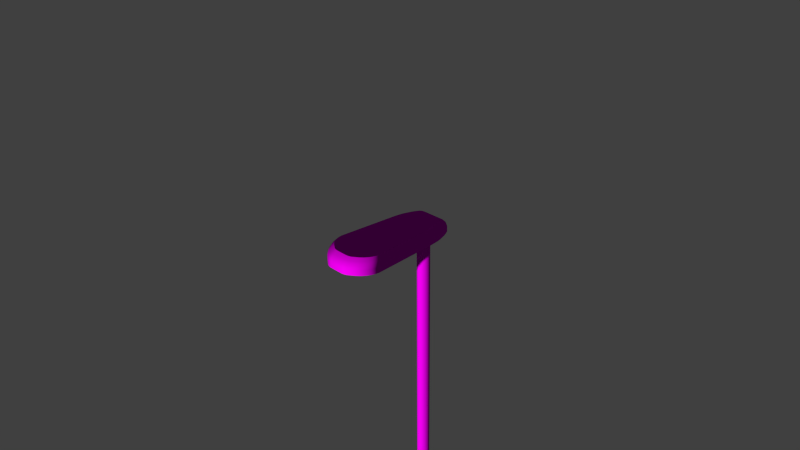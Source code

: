 # Source: decoration_lantern_electric_2.blend  (saved by Blender 2.70.0; exported with 4.5.12 LTS)
import bpy
from mathutils import Matrix  # noqa: F401  (used for matrix-valued properties, if any)

bpy.ops.wm.read_factory_settings(use_empty=True)
scene = bpy.context.scene
scene.name = 'Scene'

# ---- collections
col_collection_1 = bpy.data.collections.new('Collection 1'); scene.collection.children.link(col_collection_1)

# ---- images (referenced by path relative to the original .blend; pixels are not part of the script)
import os
ASSET_DIR = os.environ.get("B2B_ASSET_DIR", "")  # directory of the original .blend (textures are referenced by path, not embedded)
HERE = os.path.dirname(os.path.abspath(__file__))  # packed textures are extracted next to this script under _unpacked/

def load_image(name, relpath, width, height, colorspace="sRGB"):
    """Load a texture the original file referenced (path relative to the .blend, or extracted next to this script)."""
    p = next((c for c in (os.path.join(HERE, relpath), os.path.join(ASSET_DIR, relpath)) if relpath and os.path.exists(c)), "")
    if p:
        img = bpy.data.images.load(p, check_existing=True)
        img.name = name
    else:  # same state as the original file: an image datablock whose file is absent (Cycles renders it pink)
        img = bpy.data.images.new(name, width, height)
        img.source = "FILE"
        img.filepath = "//" + (relpath or name)
    img.colorspace_settings.name = colorspace
    return img
img_decoration_lantern_electric_2_top_diffuse_jpg = load_image('decoration_lantern_electric_2_top_diffuse.jpg', 'Texturen/decoration_lantern_electric_2_top_diffuse.jpg', 1024, 1024, 'sRGB')
img_decoration_lantern_electric_2_top_normal_jpg = load_image('decoration_lantern_electric_2_top_normal.jpg', 'Texturen/decoration_lantern_electric_2_top_normal.jpg', 1024, 1024, 'sRGB')
img_decoration_lantern_electric_2_pole_normal_jpg = load_image('decoration_lantern_electric_2_pole_normal.jpg', 'Texturen/decoration_lantern_electric_2_pole_normal.jpg', 1024, 1024, 'sRGB')
img_decoration_lantern_electric_2_pole_diffuse_jpg = load_image('decoration_lantern_electric_2_pole_diffuse.jpg', 'Texturen/decoration_lantern_electric_2_pole_diffuse.jpg', 1024, 1024, 'sRGB')

# ---- materials (node trees are filled in below, after node groups)
mat_decoration_lantern_electric_2_top = bpy.data.materials.new('decoration_lantern_electric_2_top')
mat_decoration_lantern_electric_2_top.alpha_threshold = 0.0
mat_decoration_lantern_electric_2_top.roughness = 0.5
mat_decoration_lantern_electric_2_top.line_color = (0.0, 0.0, 0.0, 1.0)
mat_decoration_lantern_electric_2_pole = bpy.data.materials.new('decoration_lantern_electric_2_pole')
mat_decoration_lantern_electric_2_pole.alpha_threshold = 0.0
mat_decoration_lantern_electric_2_pole.roughness = 0.5
mat_decoration_lantern_electric_2_pole.line_color = (0.0, 0.0, 0.0, 1.0)

# ---- material node trees
mat_decoration_lantern_electric_2_top.use_nodes = True; mat_decoration_lantern_electric_2_top.node_tree.nodes.clear()
_N = mat_decoration_lantern_electric_2_top.node_tree.nodes; _L = mat_decoration_lantern_electric_2_top.node_tree.links
n0 = _N.new('ShaderNodeTexCoord'); n0.name = 'Texture Coordinate'; n0.location = (-459, 334)
n1 = _N.new('ShaderNodeTexImage'); n1.name = 'Image Texture'; n1.location = (-230, 317)
n1.width = 140
n1.image = img_decoration_lantern_electric_2_top_diffuse_jpg
n2 = _N.new('ShaderNodeOutputMaterial'); n2.name = 'Material Output'; n2.location = (519, 292)
n3 = _N.new('ShaderNodeBsdfDiffuse'); n3.name = 'Diffuse BSDF'; n3.location = (271, 302)
n4 = _N.new('ShaderNodeNormalMap'); n4.name = 'Normal Map'; n4.location = (8, 76)
n5 = _N.new('ShaderNodeTexImage'); n5.name = 'Image Texture.001'; n5.location = (-232, 79)
n5.width = 140
n5.image = img_decoration_lantern_electric_2_top_normal_jpg
_L.new(n3.outputs[0], n2.inputs[0])
_L.new(n0.outputs[2], n1.inputs[0])
_L.new(n1.outputs[0], n3.inputs[0])
_L.new(n5.outputs[0], n4.inputs[1])
_L.new(n0.outputs[2], n5.inputs[0])
_L.new(n4.outputs[0], n3.inputs[2])
n2.is_active_output = True
mat_decoration_lantern_electric_2_pole.use_nodes = True; mat_decoration_lantern_electric_2_pole.node_tree.nodes.clear()
_N = mat_decoration_lantern_electric_2_pole.node_tree.nodes; _L = mat_decoration_lantern_electric_2_pole.node_tree.links
n0 = _N.new('ShaderNodeOutputMaterial'); n0.name = 'Material Output'; n0.location = (300, 300)
n1 = _N.new('ShaderNodeTexImage'); n1.name = 'Image Texture.001'; n1.location = (-417, 112)
n1.width = 140
n1.image = img_decoration_lantern_electric_2_pole_normal_jpg
n2 = _N.new('ShaderNodeTexCoord'); n2.name = 'Texture Coordinate'; n2.location = (-657, 246)
n3 = _N.new('ShaderNodeNormalMap'); n3.name = 'Normal Map'; n3.location = (-215, 114)
n4 = _N.new('ShaderNodeBsdfDiffuse'); n4.name = 'Diffuse BSDF'; n4.location = (10, 300)
n5 = _N.new('ShaderNodeTexImage'); n5.name = 'Image Texture'; n5.location = (-414, 348)
n5.width = 140
n5.image = img_decoration_lantern_electric_2_pole_diffuse_jpg
_L.new(n4.outputs[0], n0.inputs[0])
_L.new(n2.outputs[2], n5.inputs[0])
_L.new(n2.outputs[2], n1.inputs[0])
_L.new(n5.outputs[0], n4.inputs[0])
_L.new(n1.outputs[0], n3.inputs[1])
_L.new(n3.outputs[0], n4.inputs[2])
n0.is_active_output = True

# ---- world
world_world = bpy.data.worlds.new('World'); scene.world = world_world
world_world.color = (0.05088, 0.05088, 0.05088)
world_world.use_sun_shadow = False
world_world.sun_shadow_jitter_overblur = 0.0
world_world.cycles.sampling_method = 'MANUAL'
world_world.cycles.sample_map_resolution = 256

# ---- cameras
cam_camera = bpy.data.cameras.new('Camera')
cam_camera.clip_end = 100.0
cam_camera.lens = 35.0
cam_camera.sensor_width = 32.0
cam_camera.sensor_height = 18.0
cam_camera.ortho_scale = 7.314
cam_camera.dof.focus_distance = 0.0

# ---- meshes
me_plane_002 = bpy.data.meshes.new('Plane.002')
me_plane_002.from_pydata([(-0.3905, -0.3294, -0.062), (-0.4, -0.2691, -0.062), (0.4, -0.2691, -0.062), (0.3905, -0.3294, -0.062), (-0.3387, 0.6281, -0.062), (-0.3346, 0.6896, -0.062), (0.3346, 0.6896, -0.062), (0.3387, 0.6281, -0.062), (-0.3201, 0.7976, -0.062), (-0.3062, 0.8568, -0.062), (0.3062, 0.8568, -0.062), (0.3201, 0.7976, -0.062), (-0.2682, 0.9685, -0.062), (-0.244, 1.023, -0.062), (0.244, 1.023, -0.062), (0.2682, 0.9685, -0.062), (-0.2101, 1.084, -0.062), (-0.1696, 1.11, -0.062), (0.1696, 1.11, -0.062), (0.2101, 1.084, -0.062), (-0.3486, -0.4244, -0.062), (-0.3771, -0.3706, -0.062), (0.3771, -0.3706, -0.062), (0.3486, -0.4244, -0.062), (-0.2641, -0.5174, -0.062), (-0.3086, -0.4756, -0.062), (0.3086, -0.4756, -0.062), (0.2641, -0.5174, -0.062), (-0.1688, -0.5826, -0.062), (0.1688, -0.5826, -0.062), (-0.4, -0.2691, 0.01351), (-0.3905, -0.3294, 0.01351), (0.3905, -0.3294, 0.01351), (0.4, -0.2691, 0.01351), (-0.3346, 0.6896, 0.01351), (-0.3387, 0.6281, 0.01351), (0.3387, 0.6281, 0.01351), (0.3346, 0.6896, 0.01351), (-0.3062, 0.8568, 0.01351), (-0.3201, 0.7976, 0.01351), (0.3201, 0.7976, 0.01351), (0.3062, 0.8568, 0.01351), (-0.244, 1.023, 0.01351), (-0.2682, 0.9685, 0.01351), (0.2682, 0.9685, 0.01351), (0.244, 1.023, 0.01351), (-0.1696, 1.11, 0.01351), (-0.2101, 1.084, 0.01351), (0.2101, 1.084, 0.01351), (0.1696, 1.11, 0.01351), (-0.3771, -0.3706, 0.01351), (-0.3486, -0.4244, 0.01351), (0.3486, -0.4244, 0.01351), (0.3771, -0.3706, 0.01351), (-0.3086, -0.4756, 0.01351), (-0.2641, -0.5174, 0.01351), (0.2641, -0.5174, 0.01351), (0.3086, -0.4756, 0.01351), (-0.1688, -0.5826, 0.01351), (0.1688, -0.5826, 0.01351), (-0.3503, -0.2562, 0.01351), (-0.342, -0.309, 0.01351), (0.342, -0.309, 0.01351), (0.3503, -0.2562, 0.01351), (-0.293, 0.6801, 0.01351), (-0.2966, 0.6263, 0.01351), (0.2966, 0.6263, 0.01351), (0.293, 0.6801, 0.01351), (-0.2682, 0.8266, 0.01351), (-0.2804, 0.7748, 0.01351), (0.2804, 0.7748, 0.01351), (0.2682, 0.8266, 0.01351), (-0.2138, 0.9723, 0.01351), (-0.2349, 0.9245, 0.01351), (0.2349, 0.9245, 0.01351), (0.2138, 0.9723, 0.01351), (-0.1485, 1.048, 0.01351), (-0.184, 1.026, 0.01351), (0.184, 1.026, 0.01351), (0.1485, 1.048, 0.01351), (-0.3303, -0.3451, 0.01351), (-0.3053, -0.3922, 0.01351), (0.3053, -0.3922, 0.01351), (0.3303, -0.3451, 0.01351), (-0.2703, -0.4371, 0.01351), (-0.2313, -0.4737, 0.01351), (0.2313, -0.4737, 0.01351), (0.2703, -0.4371, 0.01351), (-0.1478, -0.5307, 0.01351), (-0.09837, -0.546, 0.01351), (0.09837, -0.546, 0.01351), (0.1478, -0.5307, 0.01351), (-0.09517, -0.6, -0.062), (-0.1287, -0.5949, -0.062), (0.1287, -0.5949, -0.062), (0.09517, -0.6, -0.062), (-0.1287, -0.5949, 0.01351), (-0.09517, -0.6, 0.01351), (-0.108, -0.5834, 0.01351), (0.09517, -0.6, 0.01351), (0.1287, -0.5949, 0.01351), (0.108, -0.5834, 0.01351), (-0.3837, -0.3207, -0.1078), (-0.3931, -0.2614, -0.1078), (0.3931, -0.2614, -0.1078), (0.3837, -0.3207, -0.1078), (-0.3328, 0.6203, -0.1078), (-0.3288, 0.6807, -0.1078), (0.3288, 0.6807, -0.1078), (0.3328, 0.6203, -0.1078), (-0.3146, 0.7869, -0.1078), (-0.3009, 0.8451, -0.1078), (0.3009, 0.8451, -0.1078), (0.3146, 0.7869, -0.1078), (-0.2636, 0.9549, -0.1078), (-0.2398, 1.008, -0.1078), (0.2398, 1.008, -0.1078), (0.2636, 0.9549, -0.1078), (-0.2065, 1.068, -0.1078), (-0.1666, 1.094, -0.1078), (0.1666, 1.094, -0.1078), (0.2065, 1.068, -0.1078), (-0.3426, -0.414, -0.1078), (-0.3706, -0.3611, -0.1078), (0.3706, -0.3611, -0.1078), (0.3426, -0.414, -0.1078), (-0.2595, -0.5055, -0.1078), (-0.3033, -0.4644, -0.1078), (0.3033, -0.4644, -0.1078), (0.2595, -0.5055, -0.1078), (-0.1658, -0.5695, -0.1078), (0.1658, -0.5695, -0.1078), (-0.09353, -0.5866, -0.1078), (-0.1265, -0.5816, -0.1078), (0.1265, -0.5816, -0.1078), (0.09353, -0.5866, -0.1078), (-0.3647, -0.2961, -0.1541), (-0.3736, -0.2397, -0.1541), (0.3736, -0.2397, -0.1541), (0.3647, -0.2961, -0.1541), (-0.3163, 0.5983, -0.1541), (-0.3125, 0.6557, -0.1541), (0.3125, 0.6557, -0.1541), (0.3163, 0.5983, -0.1541), (-0.299, 0.7566, -0.1541), (-0.2861, 0.812, -0.1541), (0.2861, 0.812, -0.1541), (0.299, 0.7566, -0.1541), (-0.2505, 0.9163, -0.1541), (-0.228, 0.9673, -0.1541), (0.228, 0.9673, -0.1541), (0.2505, 0.9163, -0.1541), (-0.1963, 1.024, -0.1541), (-0.1584, 1.048, -0.1541), (0.1584, 1.048, -0.1541), (0.1963, 1.024, -0.1541), (-0.3256, -0.3848, -0.1541), (-0.3523, -0.3346, -0.1541), (0.3523, -0.3346, -0.1541), (0.3256, -0.3848, -0.1541), (-0.2467, -0.4717, -0.1541), (-0.2883, -0.4327, -0.1541), (0.2883, -0.4327, -0.1541), (0.2467, -0.4717, -0.1541), (-0.1576, -0.5326, -0.1541), (0.1576, -0.5326, -0.1541), (-0.0889, -0.5488, -0.1541), (-0.1202, -0.5441, -0.1541), (0.1202, -0.5441, -0.1541), (0.0889, -0.5488, -0.1541), (-0.3409, -0.2652, -0.1886), (-0.3492, -0.2125, -0.1886), (0.3492, -0.2125, -0.1886), (0.3409, -0.2652, -0.1886), (-0.2956, 0.5707, -0.1886), (-0.2921, 0.6243, -0.1886), (0.2921, 0.6243, -0.1886), (0.2956, 0.5707, -0.1886), (-0.2794, 0.7186, -0.1886), (-0.2673, 0.7703, -0.1886), (0.2673, 0.7703, -0.1886), (0.2794, 0.7186, -0.1886), (-0.2341, 0.8679, -0.1886), (-0.213, 0.9155, -0.1886), (0.213, 0.9155, -0.1886), (0.2341, 0.8679, -0.1886), (-0.1834, 0.9688, -0.1886), (-0.148, 0.9913, -0.1886), (0.148, 0.9913, -0.1886), (0.1834, 0.9688, -0.1886), (-0.3043, -0.3481, -0.1886), (-0.3292, -0.3011, -0.1886), (0.3292, -0.3011, -0.1886), (0.3043, -0.3481, -0.1886), (-0.2305, -0.4293, -0.1886), (-0.2694, -0.3928, -0.1886), (0.2694, -0.3928, -0.1886), (0.2305, -0.4293, -0.1886), (-0.1473, -0.4862, -0.1886), (0.1473, -0.4862, -0.1886), (-0.08308, -0.5014, -0.1886), (-0.1123, -0.497, -0.1886), (0.1123, -0.497, -0.1886), (0.08308, -0.5014, -0.1886)], [], [(3, 32, 53, 22), (7, 36, 33, 2), (17, 46, 49, 18), (15, 44, 41, 10), (27, 56, 59, 29), (28, 58, 55, 24), (9, 38, 43, 12), (1, 30, 35, 4), (19, 48, 45, 14), (25, 54, 51, 20), (29, 59, 100, 94), (13, 42, 47, 16), (11, 40, 37, 6), (23, 52, 57, 26), (5, 34, 39, 8), (36, 7, 6, 37), (2, 33, 32, 3), (30, 1, 0, 31), (4, 35, 34, 5), (48, 19, 18, 49), (14, 45, 44, 15), (38, 9, 8, 39), (12, 43, 42, 13), (95, 99, 97, 92), (24, 55, 54, 25), (52, 23, 22, 53), (26, 57, 56, 27), (40, 11, 10, 41), (50, 21, 20, 51), (16, 47, 46, 17), (98, 97, 99, 101, 90, 89), (21, 50, 31, 0), (57, 52, 82, 87), (35, 30, 60, 65), (51, 54, 84, 81), (31, 50, 80, 61), (101, 100, 59, 91, 90), (49, 46, 76, 79), (30, 31, 61, 60), (42, 43, 73, 72), (50, 51, 81, 80), (45, 48, 78, 75), (32, 33, 63, 62), (47, 42, 72, 77), (40, 41, 71, 70), (41, 44, 74, 71), (38, 39, 69, 68), (56, 57, 87, 86), (43, 38, 68, 73), (36, 37, 67, 66), (44, 45, 75, 74), (37, 40, 70, 67), (58, 96, 98, 89, 88), (39, 34, 64, 69), (52, 53, 83, 82), (59, 56, 86, 91), (53, 32, 62, 83), (48, 49, 79, 78), (54, 55, 85, 84), (55, 58, 88, 85), (33, 36, 66, 63), (34, 35, 65, 64), (46, 47, 77, 76), (76, 74, 79), (75, 78, 79), (76, 77, 72), (76, 72, 73), (74, 76, 73), (71, 74, 73), (71, 73, 68), (70, 71, 68), (70, 68, 69), (67, 70, 69), (67, 69, 64), (66, 67, 64), (66, 64, 65), (74, 75, 79), (96, 97, 98), (99, 100, 101), (92, 97, 96, 93), (99, 95, 94, 100), (58, 28, 93, 96), (63, 66, 65), (63, 65, 60), (60, 86, 63), (86, 87, 63), (82, 62, 63), (60, 61, 81), (82, 83, 62), (87, 82, 63), (60, 81, 84), (60, 84, 85), (18, 19, 121, 120), (86, 60, 85), (61, 80, 81), (85, 88, 89), (90, 86, 85), (90, 85, 89), (90, 91, 86), (27, 29, 131, 129), (19, 14, 116, 121), (95, 92, 132, 135), (5, 8, 110, 107), (22, 23, 125, 124), (4, 5, 107, 106), (25, 20, 122, 127), (9, 12, 114, 111), (16, 17, 119, 118), (6, 7, 109, 108), (8, 9, 111, 110), (1, 4, 106, 103), (28, 24, 126, 130), (24, 25, 127, 126), (13, 16, 118, 115), (10, 11, 113, 112), (3, 22, 124, 105), (14, 15, 117, 116), (29, 94, 134, 131), (0, 1, 103, 102), (17, 18, 120, 119), (92, 93, 133, 132), (20, 21, 123, 122), (11, 6, 108, 113), (26, 27, 129, 128), (93, 28, 130, 133), (21, 0, 102, 123), (23, 26, 128, 125), (2, 3, 105, 104), (15, 10, 112, 117), (94, 95, 135, 134), (12, 13, 115, 114), (7, 2, 104, 109), (110, 111, 145, 144), (121, 116, 150, 155), (118, 119, 153, 152), (134, 135, 169, 168), (106, 107, 141, 140), (111, 114, 148, 145), (130, 126, 160, 164), (128, 129, 163, 162), (105, 124, 158, 139), (114, 115, 149, 148), (119, 120, 154, 153), (123, 102, 136, 157), (133, 130, 164, 167), (120, 121, 155, 154), (117, 112, 146, 151), (112, 113, 147, 146), (129, 131, 165, 163), (107, 110, 144, 141), (104, 105, 139, 138), (127, 122, 156, 161), (126, 127, 161, 160), (103, 106, 140, 137), (135, 132, 166, 169), (116, 117, 151, 150), (115, 118, 152, 149), (132, 133, 167, 166), (122, 123, 157, 156), (102, 103, 137, 136), (113, 108, 142, 147), (124, 125, 159, 158), (125, 128, 162, 159), (109, 104, 138, 143), (131, 134, 168, 165), (108, 109, 143, 142), (155, 150, 184, 189), (144, 145, 179, 178), (152, 153, 187, 186), (168, 169, 203, 202), (140, 141, 175, 174), (145, 148, 182, 179), (164, 160, 194, 198), (162, 163, 197, 196), (142, 143, 177, 176), (139, 158, 192, 173), (148, 149, 183, 182), (153, 154, 188, 187), (157, 136, 170, 191), (167, 164, 198, 201), (154, 155, 189, 188), (151, 146, 180, 185), (146, 147, 181, 180), (163, 165, 199, 197), (138, 139, 173, 172), (141, 144, 178, 175), (161, 156, 190, 195), (160, 161, 195, 194), (137, 140, 174, 171), (169, 166, 200, 203), (150, 151, 185, 184), (149, 152, 186, 183), (156, 157, 191, 190), (166, 167, 201, 200), (136, 137, 171, 170), (147, 142, 176, 181), (158, 159, 193, 192), (159, 162, 196, 193), (143, 138, 172, 177), (165, 168, 202, 199), (188, 183, 187), (183, 186, 187), (188, 189, 184), (183, 188, 184), (184, 185, 183), (179, 182, 185), (179, 185, 180), (178, 179, 180), (178, 180, 181), (175, 178, 181), (175, 181, 176), (174, 175, 176), (174, 176, 177), (171, 174, 177), (171, 177, 172), (172, 197, 203), (200, 201, 198), (190, 170, 171), (172, 173, 193), (190, 191, 170), (195, 190, 171), (172, 193, 196), (172, 196, 197), (172, 203, 171), (194, 195, 171), (194, 171, 200), (173, 192, 193), (194, 200, 198), (203, 197, 199), (203, 200, 171), (185, 182, 183), (202, 203, 199)])
me_plane_002.polygons.foreach_set('use_smooth', [1, 1, 1, 1, 1, 1, 1, 1, 1, 1, 1, 1, 1, 1, 1, 1, 1, 1, 1, 1, 1, 1, 1, 1, 1, 1, 1, 1, 1, 1, 1, 1, 1, 1, 1, 1, 1, 1, 1, 1, 1, 1, 1, 1, 1, 1, 1, 1, 1, 1, 1, 1, 1, 1, 1, 1, 1, 1, 1, 1, 1, 1, 1, 0, 0, 0, 0, 0, 0, 0, 0, 0, 0, 0, 0, 0, 0, 1, 1, 1, 1, 1, 0, 0, 0, 0, 0, 0, 0, 0, 0, 0, 1, 0, 0, 0, 0, 0, 0, 1, 1, 1, 1, 1, 1, 1, 1, 1, 1, 1, 1, 1, 1, 1, 1, 1, 1, 1, 1, 1, 1, 1, 1, 1, 1, 1, 1, 1, 1, 1, 1, 1, 1, 1, 1, 1, 1, 1, 1, 1, 1, 1, 1, 1, 1, 1, 1, 1, 1, 1, 1, 1, 1, 1, 1, 1, 1, 1, 1, 1, 1, 1, 1, 1, 1, 1, 1, 1, 1, 1, 1, 1, 1, 1, 1, 1, 1, 1, 1, 1, 1, 1, 1, 1, 1, 1, 1, 1, 1, 1, 1, 1, 1, 1, 1, 1, 1, 1, 1, 1, 0, 0, 0, 0, 0, 0, 0, 0, 0, 0, 0, 0, 0, 0, 0, 0, 0, 0, 0, 0, 0, 0, 0, 0, 0, 0, 0, 0, 0, 0, 0, 0])
_uv = me_plane_002.uv_layers.new(name='UVMap')
_uv.uv.foreach_set('vector', [0.2992, 0.9254, 0.3026, 0.9764, 0.2734, 0.9856, 0.2746, 0.9329, 0.7726, 0.5695, 0.7942, 0.606, 0.3431, 0.9575, 0.3338, 0.9103, 0.8832, 0.1153, 0.9171, 0.0726, 0.9913, 0.2507, 0.9459, 0.2664, 0.9202, 0.3768, 0.9618, 0.3909, 0.9135, 0.4749, 0.8789, 0.4486, 0.1741, 0.9296, 0.1512, 0.9817, 0.0909, 0.9462, 0.1238, 0.9022, 0.05361, 0.7353, 0.008136, 0.7495, 0.01717, 0.6626, 0.06208, 0.6636, 0.7292, 0.09974, 0.729, 0.04574, 0.8099, 0.03182, 0.7978, 0.0882, 0.1552, 0.4927, 0.1302, 0.4591, 0.5824, 0.1192, 0.5958, 0.1626, 0.9455, 0.2948, 0.9907, 0.2879, 0.9794, 0.344, 0.9353, 0.3384, 0.0734, 0.6243, 0.03077, 0.6151, 0.05192, 0.566, 0.09061, 0.5839, 0.1238, 0.9022, 0.0909, 0.9462, 0.0732, 0.9277, 0.1088, 0.8871, 0.8309, 0.09063, 0.8505, 0.03562, 0.8933, 0.05287, 0.8645, 0.1011, 0.8533, 0.4837, 0.8841, 0.5142, 0.8274, 0.5756, 0.803, 0.5401, 0.2406, 0.9382, 0.2319, 0.9924, 0.189, 0.991, 0.2054, 0.9371, 0.6304, 0.1421, 0.6189, 0.09586, 0.688, 0.06046, 0.693, 0.1119, 0.7942, 0.606, 0.7726, 0.5695, 0.803, 0.5401, 0.8274, 0.5756, 0.3338, 0.9103, 0.3431, 0.9575, 0.3026, 0.9764, 0.2992, 0.9254, 0.1302, 0.4591, 0.1552, 0.4927, 0.1283, 0.5242, 0.09791, 0.4949, 0.5958, 0.1626, 0.5824, 0.1192, 0.6189, 0.09586, 0.6304, 0.1421, 0.9907, 0.2879, 0.9455, 0.2948, 0.9459, 0.2664, 0.9913, 0.2507, 0.9353, 0.3384, 0.9794, 0.344, 0.9618, 0.3909, 0.9202, 0.3768, 0.729, 0.04574, 0.7292, 0.09974, 0.693, 0.1119, 0.688, 0.06046, 0.7978, 0.0882, 0.8099, 0.03182, 0.8505, 0.03562, 0.8309, 0.09063, 0.09821, 0.8729, 0.06057, 0.9113, 0.0146, 0.8028, 0.05907, 0.7798, 0.06208, 0.6636, 0.01717, 0.6626, 0.03077, 0.6151, 0.0734, 0.6243, 0.2319, 0.9924, 0.2406, 0.9382, 0.2746, 0.9329, 0.2734, 0.9856, 0.2054, 0.9371, 0.189, 0.991, 0.1512, 0.9817, 0.1741, 0.9296, 0.8841, 0.5142, 0.8533, 0.4837, 0.8789, 0.4486, 0.9135, 0.4749, 0.07741, 0.5229, 0.1112, 0.5481, 0.09061, 0.5839, 0.05192, 0.566, 0.8645, 0.1011, 0.8933, 0.05287, 0.9171, 0.0726, 0.8832, 0.1153, 0.08766, 0.115, 0.08524, 0.1022, 0.1379, 0.03363, 0.1475, 0.03716, 0.1583, 0.05904, 0.1038, 0.1299, 0.1112, 0.5481, 0.07741, 0.5229, 0.09791, 0.4949, 0.1283, 0.5242, 0.2418, 0.01791, 0.2713, 0.02873, 0.271, 0.06016, 0.2451, 0.05069, 0.4603, 0.7942, 0.1201, 0.3749, 0.1385, 0.3633, 0.4713, 0.7782, 0.07837, 0.2799, 0.07097, 0.2403, 0.09547, 0.2455, 0.102, 0.2802, 0.101, 0.3417, 0.08986, 0.3167, 0.112, 0.3124, 0.1218, 0.3343, 0.1475, 0.03716, 0.149, 0.02404, 0.1646, 0.01569, 0.1774, 0.04874, 0.1583, 0.05904, 0.7746, 0.8482, 0.6807, 0.9704, 0.6644, 0.9325, 0.7466, 0.8254, 0.1201, 0.3749, 0.101, 0.3417, 0.1218, 0.3343, 0.1385, 0.3633, 0.6288, 0.9544, 0.6025, 0.9363, 0.5958, 0.9026, 0.6189, 0.9185, 0.08986, 0.3167, 0.07837, 0.2799, 0.102, 0.2802, 0.112, 0.3124, 0.7639, 0.7786, 0.7765, 0.8208, 0.7482, 0.8015, 0.7372, 0.7645, 0.3171, 0.06037, 0.3415, 0.08662, 0.3324, 0.1109, 0.3111, 0.08788, 0.6602, 0.9723, 0.6288, 0.9544, 0.6189, 0.9185, 0.6464, 0.9341, 0.7037, 0.6402, 0.7212, 0.6744, 0.6998, 0.6732, 0.6845, 0.6433, 0.7212, 0.6744, 0.7509, 0.7431, 0.7258, 0.7334, 0.6998, 0.6732, 0.5517, 0.895, 0.5265, 0.8709, 0.5293, 0.8453, 0.5513, 0.8665, 0.2144, 0.01338, 0.2418, 0.01791, 0.2451, 0.05069, 0.2211, 0.04672, 0.6025, 0.9363, 0.5517, 0.895, 0.5513, 0.8665, 0.5958, 0.9026, 0.6478, 0.5502, 0.6688, 0.5819, 0.6539, 0.5922, 0.6355, 0.5644, 0.7509, 0.7431, 0.7639, 0.7786, 0.7372, 0.7645, 0.7258, 0.7334, 0.6688, 0.5819, 0.7037, 0.6402, 0.6845, 0.6433, 0.6539, 0.5922, 0.07115, 0.1373, 0.07778, 0.1168, 0.08766, 0.115, 0.1038, 0.1299, 0.09563, 0.1553, 0.5265, 0.8709, 0.4836, 0.823, 0.4917, 0.8034, 0.5293, 0.8453, 0.2713, 0.02873, 0.2986, 0.04492, 0.2949, 0.07434, 0.271, 0.06016, 0.1646, 0.01569, 0.2144, 0.01338, 0.2211, 0.04672, 0.1774, 0.04874, 0.2986, 0.04492, 0.3171, 0.06037, 0.3111, 0.08788, 0.2949, 0.07434, 0.7765, 0.8208, 0.7746, 0.8482, 0.7466, 0.8254, 0.7482, 0.8015, 0.07097, 0.2403, 0.06823, 0.2037, 0.09307, 0.2134, 0.09547, 0.2455, 0.06823, 0.2037, 0.07115, 0.1373, 0.09563, 0.1553, 0.09307, 0.2134, 0.3415, 0.08662, 0.6478, 0.5502, 0.6355, 0.5644, 0.3324, 0.1109, 0.4836, 0.823, 0.4603, 0.7942, 0.4713, 0.7782, 0.4917, 0.8034, 0.6807, 0.9704, 0.6602, 0.9723, 0.6464, 0.9341, 0.6644, 0.9325, 0.6644, 0.9325, 0.7258, 0.7334, 0.7466, 0.8254, 0.7372, 0.7645, 0.7482, 0.8015, 0.7466, 0.8254, 0.6644, 0.9325, 0.6464, 0.9341, 0.6189, 0.9185, 0.6644, 0.9325, 0.6189, 0.9185, 0.5958, 0.9026, 0.7258, 0.7334, 0.6644, 0.9325, 0.5958, 0.9026, 0.6998, 0.6732, 0.7258, 0.7334, 0.5958, 0.9026, 0.6998, 0.6732, 0.5958, 0.9026, 0.5513, 0.8665, 0.6845, 0.6433, 0.6998, 0.6732, 0.5513, 0.8665, 0.6845, 0.6433, 0.5513, 0.8665, 0.5293, 0.8453, 0.6539, 0.5922, 0.6845, 0.6433, 0.5293, 0.8453, 0.6539, 0.5922, 0.5293, 0.8453, 0.4917, 0.8034, 0.6355, 0.5644, 0.6539, 0.5922, 0.4917, 0.8034, 0.6355, 0.5644, 0.4917, 0.8034, 0.4713, 0.7782, 0.7258, 0.7334, 0.7372, 0.7645, 0.7466, 0.8254, 0.07778, 0.1168, 0.08524, 0.1022, 0.08766, 0.115, 0.1379, 0.03363, 0.149, 0.02404, 0.1475, 0.03716, 0.05907, 0.7798, 0.0146, 0.8028, 0.01063, 0.7797, 0.05553, 0.7602, 0.06057, 0.9113, 0.09821, 0.8729, 0.1088, 0.8871, 0.0732, 0.9277, 0.008136, 0.7495, 0.05361, 0.7353, 0.05553, 0.7602, 0.01063, 0.7797, 0.3324, 0.1109, 0.6355, 0.5644, 0.4713, 0.7782, 0.3324, 0.1109, 0.4713, 0.7782, 0.1385, 0.3633, 0.1385, 0.3633, 0.2211, 0.04672, 0.3324, 0.1109, 0.2211, 0.04672, 0.2451, 0.05069, 0.3324, 0.1109, 0.271, 0.06016, 0.3111, 0.08788, 0.3324, 0.1109, 0.1385, 0.3633, 0.1218, 0.3343, 0.102, 0.2802, 0.271, 0.06016, 0.2949, 0.07434, 0.3111, 0.08788, 0.2451, 0.05069, 0.271, 0.06016, 0.3324, 0.1109, 0.1385, 0.3633, 0.102, 0.2802, 0.09547, 0.2455, 0.1385, 0.3633, 0.09547, 0.2455, 0.09307, 0.2134, 0.9459, 0.2664, 0.9455, 0.2948, 0.9215, 0.3025, 0.9224, 0.278, 0.2211, 0.04672, 0.1385, 0.3633, 0.09307, 0.2134, 0.1218, 0.3343, 0.112, 0.3124, 0.102, 0.2802, 0.09307, 0.2134, 0.09563, 0.1553, 0.1038, 0.1299, 0.1583, 0.05904, 0.2211, 0.04672, 0.09307, 0.2134, 0.1583, 0.05904, 0.09307, 0.2134, 0.1038, 0.1299, 0.1583, 0.05904, 0.1774, 0.04874, 0.2211, 0.04672, 0.1741, 0.9296, 0.1238, 0.9022, 0.1421, 0.8785, 0.1885, 0.902, 0.9455, 0.2948, 0.9353, 0.3384, 0.9098, 0.3406, 0.9215, 0.3025, 0.09821, 0.8729, 0.05907, 0.7798, 0.08339, 0.7661, 0.1194, 0.8524, 0.6304, 0.1421, 0.693, 0.1119, 0.6904, 0.1429, 0.6321, 0.1714, 0.2746, 0.9329, 0.2406, 0.9382, 0.2482, 0.9088, 0.2787, 0.9037, 0.5958, 0.1626, 0.6304, 0.1421, 0.6321, 0.1714, 0.5998, 0.1907, 0.0734, 0.6243, 0.09061, 0.5839, 0.1132, 0.5902, 0.09756, 0.6264, 0.7292, 0.09974, 0.7978, 0.0882, 0.7865, 0.1189, 0.7235, 0.1312, 0.8645, 0.1011, 0.8832, 0.1153, 0.8638, 0.1362, 0.8472, 0.1249, 0.803, 0.5401, 0.7726, 0.5695, 0.7561, 0.551, 0.7848, 0.5236, 0.693, 0.1119, 0.7292, 0.09974, 0.7235, 0.1312, 0.6904, 0.1429, 0.1552, 0.4927, 0.5958, 0.1626, 0.5998, 0.1907, 0.1723, 0.5094, 0.05361, 0.7353, 0.06208, 0.6636, 0.08715, 0.6615, 0.07836, 0.7265, 0.06208, 0.6636, 0.0734, 0.6243, 0.09756, 0.6264, 0.08715, 0.6615, 0.8309, 0.09063, 0.8645, 0.1011, 0.8472, 0.1249, 0.8163, 0.1189, 0.8789, 0.4486, 0.8533, 0.4837, 0.832, 0.4713, 0.8559, 0.4395, 0.2992, 0.9254, 0.2746, 0.9329, 0.2787, 0.9037, 0.3006, 0.8965, 0.9353, 0.3384, 0.9202, 0.3768, 0.8949, 0.3743, 0.9098, 0.3406, 0.1238, 0.9022, 0.1088, 0.8871, 0.1287, 0.8651, 0.1421, 0.8785, 0.1283, 0.5242, 0.1552, 0.4927, 0.1723, 0.5094, 0.1476, 0.5371, 0.8832, 0.1153, 0.9459, 0.2664, 0.9224, 0.278, 0.8638, 0.1362, 0.05907, 0.7798, 0.05553, 0.7602, 0.08002, 0.7488, 0.08339, 0.7661, 0.09061, 0.5839, 0.1112, 0.5481, 0.1319, 0.5583, 0.1132, 0.5902, 0.8533, 0.4837, 0.803, 0.5401, 0.7848, 0.5236, 0.832, 0.4713, 0.2054, 0.9371, 0.1741, 0.9296, 0.1885, 0.902, 0.2166, 0.9082, 0.05553, 0.7602, 0.05361, 0.7353, 0.07836, 0.7265, 0.08002, 0.7488, 0.1112, 0.5481, 0.1283, 0.5242, 0.1476, 0.5371, 0.1319, 0.5583, 0.2406, 0.9382, 0.2054, 0.9371, 0.2166, 0.9082, 0.2482, 0.9088, 0.3338, 0.9103, 0.2992, 0.9254, 0.3006, 0.8965, 0.3314, 0.882, 0.9202, 0.3768, 0.8789, 0.4486, 0.8559, 0.4395, 0.8949, 0.3743, 0.1088, 0.8871, 0.09821, 0.8729, 0.1194, 0.8524, 0.1287, 0.8651, 0.7978, 0.0882, 0.8309, 0.09063, 0.8163, 0.1189, 0.7865, 0.1189, 0.7726, 0.5695, 0.3338, 0.9103, 0.3314, 0.882, 0.7561, 0.551, 0.6904, 0.1429, 0.7235, 0.1312, 0.7094, 0.1671, 0.6795, 0.1787, 0.9215, 0.3025, 0.9098, 0.3406, 0.8787, 0.3504, 0.8925, 0.3163, 0.8472, 0.1249, 0.8638, 0.1362, 0.8391, 0.1614, 0.8234, 0.1514, 0.1287, 0.8651, 0.1194, 0.8524, 0.1442, 0.8284, 0.1524, 0.84, 0.5998, 0.1907, 0.6321, 0.1714, 0.6269, 0.2059, 0.5976, 0.2244, 0.7235, 0.1312, 0.7865, 0.1189, 0.7664, 0.1531, 0.7094, 0.1671, 0.07836, 0.7265, 0.08715, 0.6615, 0.1161, 0.6561, 0.1068, 0.7145, 0.2166, 0.9082, 0.1885, 0.902, 0.2069, 0.8716, 0.2321, 0.8766, 0.3006, 0.8965, 0.2787, 0.9037, 0.2875, 0.8714, 0.307, 0.8642, 0.7865, 0.1189, 0.8163, 0.1189, 0.7939, 0.15, 0.7664, 0.1531, 0.8638, 0.1362, 0.9224, 0.278, 0.8939, 0.2934, 0.8391, 0.1614, 0.1319, 0.5583, 0.1476, 0.5371, 0.1715, 0.5461, 0.1571, 0.5646, 0.08002, 0.7488, 0.07836, 0.7265, 0.1068, 0.7145, 0.1085, 0.7346, 0.9224, 0.278, 0.9215, 0.3025, 0.8925, 0.3163, 0.8939, 0.2934, 0.8949, 0.3743, 0.8559, 0.4395, 0.8257, 0.4379, 0.863, 0.3801, 0.8559, 0.4395, 0.832, 0.4713, 0.8035, 0.466, 0.8257, 0.4379, 0.1885, 0.902, 0.1421, 0.8785, 0.1645, 0.8522, 0.2069, 0.8716, 0.6321, 0.1714, 0.6904, 0.1429, 0.6795, 0.1787, 0.6269, 0.2059, 0.3314, 0.882, 0.3006, 0.8965, 0.307, 0.8642, 0.334, 0.8497, 0.09756, 0.6264, 0.1132, 0.5902, 0.14, 0.5928, 0.1257, 0.6248, 0.08715, 0.6615, 0.09756, 0.6264, 0.1257, 0.6248, 0.1161, 0.6561, 0.1723, 0.5094, 0.5998, 0.1907, 0.5976, 0.2244, 0.1945, 0.5227, 0.1194, 0.8524, 0.08339, 0.7661, 0.1118, 0.75, 0.1442, 0.8284, 0.9098, 0.3406, 0.8949, 0.3743, 0.863, 0.3801, 0.8787, 0.3504, 0.8163, 0.1189, 0.8472, 0.1249, 0.8234, 0.1514, 0.7939, 0.15, 0.08339, 0.7661, 0.08002, 0.7488, 0.1085, 0.7346, 0.1118, 0.75, 0.1132, 0.5902, 0.1319, 0.5583, 0.1571, 0.5646, 0.14, 0.5928, 0.1476, 0.5371, 0.1723, 0.5094, 0.1945, 0.5227, 0.1715, 0.5461, 0.832, 0.4713, 0.7848, 0.5236, 0.7597, 0.5124, 0.8035, 0.466, 0.2787, 0.9037, 0.2482, 0.9088, 0.2604, 0.8766, 0.2875, 0.8714, 0.2482, 0.9088, 0.2166, 0.9082, 0.2321, 0.8766, 0.2604, 0.8766, 0.7561, 0.551, 0.3314, 0.882, 0.334, 0.8497, 0.7331, 0.5366, 0.1421, 0.8785, 0.1287, 0.8651, 0.1524, 0.84, 0.1645, 0.8522, 0.7848, 0.5236, 0.7561, 0.551, 0.7331, 0.5366, 0.7597, 0.5124, 0.8925, 0.3163, 0.8787, 0.3504, 0.8478, 0.362, 0.8634, 0.3311, 0.6795, 0.1787, 0.7094, 0.1671, 0.6927, 0.1991, 0.6659, 0.2106, 0.8234, 0.1514, 0.8391, 0.1614, 0.8138, 0.1863, 0.7988, 0.1774, 0.1524, 0.84, 0.1442, 0.8284, 0.1678, 0.806, 0.175, 0.8168, 0.5976, 0.2244, 0.6269, 0.2059, 0.6182, 0.2365, 0.5923, 0.2542, 0.7094, 0.1671, 0.7664, 0.1531, 0.745, 0.1845, 0.6927, 0.1991, 0.1068, 0.7145, 0.1161, 0.6561, 0.143, 0.6496, 0.1335, 0.7026, 0.2321, 0.8766, 0.2069, 0.8716, 0.2248, 0.8441, 0.2476, 0.8482, 0.7597, 0.5124, 0.7331, 0.5366, 0.711, 0.5277, 0.7355, 0.507, 0.307, 0.8642, 0.2875, 0.8714, 0.2975, 0.8428, 0.3147, 0.8357, 0.7664, 0.1531, 0.7939, 0.15, 0.7705, 0.1799, 0.745, 0.1845, 0.8391, 0.1614, 0.8939, 0.2934, 0.8651, 0.3097, 0.8138, 0.1863, 0.1571, 0.5646, 0.1715, 0.5461, 0.1938, 0.5517, 0.1804, 0.5678, 0.1085, 0.7346, 0.1068, 0.7145, 0.1335, 0.7026, 0.1351, 0.7207, 0.8939, 0.2934, 0.8925, 0.3163, 0.8634, 0.3311, 0.8651, 0.3097, 0.863, 0.3801, 0.8257, 0.4379, 0.7968, 0.441, 0.8319, 0.3888, 0.8257, 0.4379, 0.8035, 0.466, 0.776, 0.4657, 0.7968, 0.441, 0.2069, 0.8716, 0.1645, 0.8522, 0.1858, 0.8278, 0.2248, 0.8441, 0.334, 0.8497, 0.307, 0.8642, 0.3147, 0.8357, 0.3385, 0.8215, 0.6269, 0.2059, 0.6795, 0.1787, 0.6659, 0.2106, 0.6182, 0.2365, 0.1257, 0.6248, 0.14, 0.5928, 0.1648, 0.5929, 0.1518, 0.6216, 0.1161, 0.6561, 0.1257, 0.6248, 0.1518, 0.6216, 0.143, 0.6496, 0.1945, 0.5227, 0.5976, 0.2244, 0.5923, 0.2542, 0.2152, 0.5317, 0.1442, 0.8284, 0.1118, 0.75, 0.1384, 0.7345, 0.1678, 0.806, 0.8787, 0.3504, 0.863, 0.3801, 0.8319, 0.3888, 0.8478, 0.362, 0.7939, 0.15, 0.8234, 0.1514, 0.7988, 0.1774, 0.7705, 0.1799, 0.14, 0.5928, 0.1571, 0.5646, 0.1804, 0.5678, 0.1648, 0.5929, 0.1118, 0.75, 0.1085, 0.7346, 0.1351, 0.7207, 0.1384, 0.7345, 0.1715, 0.5461, 0.1945, 0.5227, 0.2152, 0.5317, 0.1938, 0.5517, 0.8035, 0.466, 0.7597, 0.5124, 0.7355, 0.507, 0.776, 0.4657, 0.2875, 0.8714, 0.2604, 0.8766, 0.273, 0.848, 0.2975, 0.8428, 0.2604, 0.8766, 0.2321, 0.8766, 0.2476, 0.8482, 0.273, 0.848, 0.7331, 0.5366, 0.334, 0.8497, 0.3385, 0.8215, 0.711, 0.5277, 0.1645, 0.8522, 0.1524, 0.84, 0.175, 0.8168, 0.1858, 0.8278, 0.8651, 0.3097, 0.7705, 0.1799, 0.8138, 0.1863, 0.7705, 0.1799, 0.7988, 0.1774, 0.8138, 0.1863, 0.8651, 0.3097, 0.8634, 0.3311, 0.8478, 0.362, 0.7705, 0.1799, 0.8651, 0.3097, 0.8478, 0.362, 0.8478, 0.362, 0.8319, 0.3888, 0.7705, 0.1799, 0.6927, 0.1991, 0.745, 0.1845, 0.8319, 0.3888, 0.6927, 0.1991, 0.8319, 0.3888, 0.7968, 0.441, 0.6659, 0.2106, 0.6927, 0.1991, 0.7968, 0.441, 0.6659, 0.2106, 0.7968, 0.441, 0.776, 0.4657, 0.6182, 0.2365, 0.6659, 0.2106, 0.776, 0.4657, 0.6182, 0.2365, 0.776, 0.4657, 0.7355, 0.507, 0.5923, 0.2542, 0.6182, 0.2365, 0.7355, 0.507, 0.5923, 0.2542, 0.7355, 0.507, 0.711, 0.5277, 0.2152, 0.5317, 0.5923, 0.2542, 0.711, 0.5277, 0.2152, 0.5317, 0.711, 0.5277, 0.3385, 0.8215, 0.3385, 0.8215, 0.2248, 0.8441, 0.1678, 0.806, 0.1384, 0.7345, 0.1351, 0.7207, 0.1335, 0.7026, 0.1648, 0.5929, 0.1938, 0.5517, 0.2152, 0.5317, 0.3385, 0.8215, 0.3147, 0.8357, 0.273, 0.848, 0.1648, 0.5929, 0.1804, 0.5678, 0.1938, 0.5517, 0.1518, 0.6216, 0.1648, 0.5929, 0.2152, 0.5317, 0.3385, 0.8215, 0.273, 0.848, 0.2476, 0.8482, 0.3385, 0.8215, 0.2476, 0.8482, 0.2248, 0.8441, 0.3385, 0.8215, 0.1678, 0.806, 0.2152, 0.5317, 0.143, 0.6496, 0.1518, 0.6216, 0.2152, 0.5317, 0.143, 0.6496, 0.2152, 0.5317, 0.1384, 0.7345, 0.3147, 0.8357, 0.2975, 0.8428, 0.273, 0.848, 0.143, 0.6496, 0.1384, 0.7345, 0.1335, 0.7026, 0.1678, 0.806, 0.2248, 0.8441, 0.1858, 0.8278, 0.1678, 0.806, 0.1384, 0.7345, 0.2152, 0.5317, 0.8319, 0.3888, 0.745, 0.1845, 0.7705, 0.1799, 0.175, 0.8168, 0.1678, 0.806, 0.1858, 0.8278])
me_plane_002.materials.append(mat_decoration_lantern_electric_2_top)
me_plane_002.use_remesh_preserve_volume = False
me_plane_002.use_remesh_preserve_attributes = False
me_plane_002.use_mirror_vertex_groups = False
me_plane_002.update()
me_cylinder = bpy.data.meshes.new('Cylinder')
me_cylinder.from_pydata([(0.0, 1.0, -87.17), (0.0, 1.0, 1.0), (0.7071, 0.7071, -87.17), (0.7071, 0.7071, 1.0), (1.0, -4.371e-08, -87.17), (1.0, -4.371e-08, 1.0), (0.7071, -0.7071, -87.17), (0.7071, -0.7071, 1.0), (-8.742e-08, -1.0, -87.17), (-8.742e-08, -1.0, 1.0), (-0.7071, -0.7071, -87.17), (-0.7071, -0.7071, 1.0), (-1.0, 1.192e-08, -87.17), (-1.0, 1.192e-08, 1.0), (-0.7071, 0.7071, -87.17), (-0.7071, 0.7071, 1.0)], [], [(0, 1, 3, 2), (2, 3, 5, 4), (4, 5, 7, 6), (6, 7, 9, 8), (8, 9, 11, 10), (10, 11, 13, 12), (14, 15, 1, 0), (12, 13, 15, 14)])
me_cylinder.polygons.foreach_set('use_smooth', [True] * 8)
_uv = me_cylinder.uv_layers.new(name='UVMap')
_uv.uv.foreach_set('vector', [-1.521, 0.08697, 2.658, 0.08694, 2.658, 0.1911, -1.521, 0.1911, -1.521, 0.1911, 2.658, 0.1911, 2.659, 0.2952, -1.52, 0.2953, -1.52, 0.2953, 2.659, 0.2952, 2.659, 0.3994, -1.52, 0.3994, -1.52, 0.3994, 2.659, 0.3994, 2.66, 0.5036, -1.519, 0.5036, -1.519, 0.5036, 2.66, 0.5036, 2.66, 0.6077, -1.519, 0.6077, -1.519, 0.6077, 2.66, 0.6077, 2.66, 0.7119, -1.518, 0.7119, -1.518, 0.816, 2.661, 0.816, 2.661, 0.9202, -1.518, 0.9202, -1.518, 0.7119, 2.66, 0.7119, 2.661, 0.816, -1.518, 0.816])
me_cylinder.materials.append(mat_decoration_lantern_electric_2_pole)
me_cylinder.use_remesh_preserve_volume = False
me_cylinder.use_remesh_preserve_attributes = False
me_cylinder.use_mirror_vertex_groups = False
me_cylinder.update()
me_plane_001 = bpy.data.meshes.new('Plane.001')
me_plane_001.from_pydata([(-0.3905, -0.3294, 0.0), (-0.4, -0.2691, 0.0), (0.4, -0.2691, 0.0), (0.3905, -0.3294, 3.553e-14), (-0.3387, 0.6281, 9.313e-08), (-0.3346, 0.6896, 9.22e-08), (0.3346, 0.6896, -9.22e-08), (0.3387, 0.6281, -9.313e-08), (-0.3201, 0.7976, 8.754e-08), (-0.3062, 0.8568, 8.382e-08), (0.3062, 0.8568, -8.382e-08), (0.3201, 0.7976, -8.754e-08), (-0.2682, 0.9685, 7.357e-08), (-0.244, 1.023, 6.706e-08), (0.244, 1.023, -6.706e-08), (0.2682, 0.9685, -7.357e-08), (-0.2101, 1.084, 5.774e-08), (-0.1696, 1.11, 4.657e-08), (0.1696, 1.11, -4.657e-08), (0.2101, 1.084, -5.774e-08), (-0.3486, -0.4244, 0.0), (-0.3771, -0.3706, 3.553e-14), (0.3771, -0.3706, 0.0), (0.3486, -0.4244, 8.527e-14), (-0.2641, -0.5174, 0.0), (-0.3086, -0.4756, 8.527e-14), (0.3086, -0.4756, 0.0), (0.2641, -0.5174, -1.563e-13), (-0.1688, -0.5826, -1.137e-13), (0.1688, -0.5826, 0.0), (-0.4, -0.2691, 0.01351), (-0.3905, -0.3294, 0.01351), (0.3905, -0.3294, 0.01351), (0.4, -0.2691, 0.01351), (-0.3346, 0.6896, 0.01351), (-0.3387, 0.6281, 0.01351), (0.3387, 0.6281, 0.01351), (0.3346, 0.6896, 0.01351), (-0.3062, 0.8568, 0.01351), (-0.3201, 0.7976, 0.01351), (0.3201, 0.7976, 0.01351), (0.3062, 0.8568, 0.01351), (-0.244, 1.023, 0.01351), (-0.2682, 0.9685, 0.01351), (0.2682, 0.9685, 0.01351), (0.244, 1.023, 0.01351), (-0.1696, 1.11, 0.01351), (-0.2101, 1.084, 0.01351), (0.2101, 1.084, 0.01351), (0.1696, 1.11, 0.01351), (-0.3771, -0.3706, 0.01351), (-0.3486, -0.4244, 0.01351), (0.3486, -0.4244, 0.01351), (0.3771, -0.3706, 0.01351), (-0.3086, -0.4756, 0.01351), (-0.2641, -0.5174, 0.01351), (0.2641, -0.5174, 0.01351), (0.3086, -0.4756, 0.01351), (-0.1688, -0.5826, 0.01351), (0.1688, -0.5826, 0.01351), (-0.3503, -0.2562, 0.01351), (-0.342, -0.309, 0.01351), (0.342, -0.309, 0.01351), (0.3503, -0.2562, 0.01351), (-0.293, 0.6801, 0.01351), (-0.2966, 0.6263, 0.01351), (0.2966, 0.6263, 0.01351), (0.293, 0.6801, 0.01351), (-0.2682, 0.8266, 0.01351), (-0.2804, 0.7748, 0.01351), (0.2804, 0.7748, 0.01351), (0.2682, 0.8266, 0.01351), (-0.2138, 0.9723, 0.01351), (-0.2349, 0.9245, 0.01351), (0.2349, 0.9245, 0.01351), (0.2138, 0.9723, 0.01351), (-0.1485, 1.048, 0.01351), (-0.184, 1.026, 0.01351), (0.184, 1.026, 0.01351), (0.1485, 1.048, 0.01351), (-0.3303, -0.3451, 0.01351), (-0.3053, -0.3922, 0.01351), (0.3053, -0.3922, 0.01351), (0.3303, -0.3451, 0.01351), (-0.2703, -0.4371, 0.01351), (-0.2313, -0.4737, 0.01351), (0.2313, -0.4737, 0.01351), (0.2703, -0.4371, 0.01351), (-0.1478, -0.5307, 0.01351), (-0.09837, -0.546, 0.01351), (0.09837, -0.546, 0.01351), (0.1478, -0.5307, 0.01351), (-0.3503, -0.2562, 0.003257), (-0.342, -0.309, 0.003257), (0.342, -0.309, 0.003257), (0.3503, -0.2562, 0.003257), (-0.2966, 0.6263, 0.003257), (0.2966, 0.6263, 0.003257), (-0.3303, -0.3451, 0.003257), (-0.3053, -0.3922, 0.003257), (0.3053, -0.3922, 0.003257), (0.3303, -0.3451, 0.003257), (-0.2703, -0.4371, 0.003257), (-0.2313, -0.4737, 0.003257), (0.2313, -0.4737, 0.003257), (0.2703, -0.4371, 0.003257), (-0.1478, -0.5307, 0.003257), (-0.09837, -0.546, 0.003257), (0.09837, -0.546, 0.003257), (0.1478, -0.5307, 0.003257), (-0.09517, -0.6, 2.169e-15), (-0.1287, -0.5949, -1.421e-14), (0.1287, -0.5949, 2.017e-14), (0.09517, -0.6, 2.842e-14), (-0.1287, -0.5949, 0.01351), (-0.09517, -0.6, 0.01351), (-0.108, -0.5834, 0.01351), (0.09517, -0.6, 0.01351), (0.1287, -0.5949, 0.01351), (0.108, -0.5834, 0.01351)], [], [(3, 32, 53, 22), (7, 36, 33, 2), (17, 46, 49, 18), (15, 44, 41, 10), (27, 56, 59, 29), (28, 58, 55, 24), (9, 38, 43, 12), (1, 30, 35, 4), (19, 48, 45, 14), (25, 54, 51, 20), (29, 59, 118, 112), (13, 42, 47, 16), (11, 40, 37, 6), (23, 52, 57, 26), (5, 34, 39, 8), (36, 7, 6, 37), (2, 33, 32, 3), (30, 1, 0, 31), (4, 35, 34, 5), (48, 19, 18, 49), (14, 45, 44, 15), (38, 9, 8, 39), (12, 43, 42, 13), (113, 117, 115, 110), (24, 55, 54, 25), (52, 23, 22, 53), (26, 57, 56, 27), (40, 11, 10, 41), (50, 21, 20, 51), (16, 47, 46, 17), (116, 115, 117, 119, 90, 89), (21, 50, 31, 0), (57, 52, 82, 87), (35, 30, 60, 65), (51, 54, 84, 81), (31, 50, 80, 61), (119, 118, 59, 91, 90), (49, 46, 76, 79), (30, 31, 61, 60), (42, 43, 73, 72), (50, 51, 81, 80), (45, 48, 78, 75), (32, 33, 63, 62), (47, 42, 72, 77), (40, 41, 71, 70), (41, 44, 74, 71), (38, 39, 69, 68), (56, 57, 87, 86), (43, 38, 68, 73), (36, 37, 67, 66), (44, 45, 75, 74), (37, 40, 70, 67), (58, 114, 116, 89, 88), (39, 34, 64, 69), (52, 53, 83, 82), (59, 56, 86, 91), (53, 32, 62, 83), (48, 49, 79, 78), (54, 55, 85, 84), (55, 58, 88, 85), (33, 36, 66, 63), (34, 35, 65, 64), (46, 47, 77, 76), (90, 91, 109, 108), (60, 61, 93, 92), (80, 81, 99, 98), (86, 87, 105, 104), (89, 90, 108, 107), (84, 85, 103, 102), (85, 88, 106, 103), (63, 66, 97, 95), (81, 84, 102, 99), (61, 80, 98, 93), (62, 63, 95, 94), (82, 83, 101, 100), (91, 86, 104, 109), (83, 62, 94, 101), (88, 89, 107, 106), (87, 82, 100, 105), (65, 60, 92, 96), (97, 66, 65, 96), (76, 74, 79), (75, 78, 79), (76, 77, 72), (76, 72, 73), (74, 76, 73), (71, 74, 73), (71, 73, 68), (70, 71, 68), (70, 68, 69), (67, 70, 69), (67, 69, 64), (66, 67, 64), (66, 64, 65), (74, 75, 79), (114, 115, 116), (117, 118, 119), (110, 115, 114, 111), (117, 113, 112, 118), (58, 28, 111, 114)])
me_plane_001.polygons.foreach_set('use_smooth', [1, 1, 1, 1, 1, 1, 1, 1, 1, 1, 1, 1, 1, 1, 1, 1, 1, 1, 1, 1, 1, 1, 1, 1, 1, 1, 1, 1, 1, 1, 1, 1, 1, 1, 1, 1, 1, 1, 1, 1, 1, 1, 1, 1, 1, 1, 1, 1, 1, 1, 1, 1, 1, 1, 1, 1, 1, 1, 1, 1, 1, 1, 1, 1, 1, 1, 1, 1, 1, 1, 1, 1, 1, 1, 1, 1, 1, 1, 1, 1, 1, 0, 0, 0, 0, 0, 0, 0, 0, 0, 0, 0, 0, 0, 0, 1, 1, 1, 1, 1])
_uv = me_plane_001.uv_layers.new(name='UVMap')
_uv.uv.foreach_set('vector', [0.1643, -0.386, 0.1593, -0.3651, 0.09594, -0.3914, 0.09698, -0.4142, 1.13, 0.4765, 1.121, 0.4901, 0.2404, -0.3141, 0.2483, -0.3305, 1.341, 1.367, 1.331, 1.353, 1.499, 1.068, 1.514, 1.076, 1.44, 0.8457, 1.427, 0.8533, 1.335, 0.7182, 1.347, 0.7088, -0.1932, -0.4093, -0.1819, -0.3857, -0.3259, -0.3053, -0.3414, -0.3259, -0.5167, 0.1866, -0.4958, 0.1886, -0.4483, 0.3832, -0.4678, 0.3868, 1.021, 1.32, 1.024, 1.305, 1.155, 1.353, 1.154, 1.369, -0.1585, 0.7796, -0.1535, 0.7622, 0.7799, 1.173, 0.7764, 1.189, 1.514, 1.015, 1.498, 1.014, 1.467, 0.9277, 1.481, 0.9226, -0.4248, 0.4906, -0.4072, 0.4829, -0.3492, 0.5813, -0.3642, 0.5929, -0.3414, -0.3259, -0.3259, -0.3053, -0.3655, -0.2599, -0.3836, -0.2773, 1.222, 1.385, 1.221, 1.368, 1.292, 1.371, 1.297, 1.387, 1.293, 0.6434, 1.283, 0.6543, 1.182, 0.5478, 1.191, 0.5357, 0.0001149, -0.4342, 0.003319, -0.4101, -0.09473, -0.408, -0.1021, -0.4324, 0.8396, 1.224, 0.8435, 1.21, 0.9581, 1.273, 0.9545, 1.288, 1.121, 0.4901, 1.13, 0.4765, 1.191, 0.5357, 1.182, 0.5478, 0.2483, -0.3305, 0.2404, -0.3141, 0.1593, -0.3651, 0.1643, -0.386, -0.1535, 0.7622, -0.1585, 0.7796, -0.2395, 0.7267, -0.2313, 0.7101, 0.7764, 1.189, 0.7799, 1.173, 0.8435, 1.21, 0.8396, 1.224, 1.498, 1.014, 1.514, 1.015, 1.514, 1.076, 1.499, 1.068, 1.481, 0.9226, 1.467, 0.9277, 1.427, 0.8533, 1.44, 0.8457, 1.024, 1.305, 1.021, 1.32, 0.9545, 1.288, 0.9581, 1.273, 1.154, 1.369, 1.155, 1.353, 1.221, 1.368, 1.222, 1.385, -0.4097, -0.2315, -0.3902, -0.2169, -0.4882, 0.06563, -0.5093, 0.05486, -0.4678, 0.3868, -0.4483, 0.3832, -0.4072, 0.4829, -0.4248, 0.4906, 0.003319, -0.4101, 0.0001149, -0.4342, 0.09698, -0.4142, 0.09594, -0.3914, -0.1021, -0.4324, -0.09473, -0.408, -0.1819, -0.3857, -0.1932, -0.4093, 1.283, 0.6543, 1.293, 0.6434, 1.347, 0.7088, 1.335, 0.7182, -0.2833, 0.6623, -0.2951, 0.6772, -0.3642, 0.5929, -0.3492, 0.5813, 1.297, 1.387, 1.292, 1.371, 1.331, 1.353, 1.341, 1.367, -0.4699, 0.09916, -0.4882, 0.06563, -0.3902, -0.2169, -0.3601, -0.2198, -0.3113, -0.1696, -0.4092, 0.1183, -0.2951, 0.6772, -0.2833, 0.6623, -0.2313, 0.7101, -0.2395, 0.7267, -0.09473, -0.408, 0.003319, -0.4101, 0.02111, -0.3184, -0.06257, -0.3154, 0.7799, 1.173, -0.1535, 0.7622, -0.119, 0.7132, 0.7932, 1.129, -0.3492, 0.5813, -0.4072, 0.4829, -0.3369, 0.4586, -0.2881, 0.5435, -0.2313, 0.7101, -0.2833, 0.6623, -0.2329, 0.6145, -0.1885, 0.6579, -0.3601, -0.2198, -0.3655, -0.2599, -0.3259, -0.3053, -0.2614, -0.227, -0.3113, -0.1696, 1.499, 1.068, 1.331, 1.353, 1.284, 1.292, 1.431, 1.035, -0.1535, 0.7622, -0.2313, 0.7101, -0.1885, 0.6579, -0.119, 0.7132, 1.221, 1.368, 1.155, 1.353, 1.125, 1.286, 1.182, 1.3, -0.2833, 0.6623, -0.3492, 0.5813, -0.2881, 0.5435, -0.2329, 0.6145, 1.467, 0.9277, 1.498, 1.014, 1.431, 0.9833, 1.397, 0.908, 0.1593, -0.3651, 0.2404, -0.3141, 0.2298, -0.2456, 0.1561, -0.2846, 1.292, 1.371, 1.221, 1.368, 1.182, 1.3, 1.247, 1.31, 1.283, 0.6543, 1.335, 0.7182, 1.284, 0.7287, 1.238, 0.6731, 1.335, 0.7182, 1.427, 0.8533, 1.363, 0.8449, 1.284, 0.7287, 1.024, 1.305, 0.9581, 1.273, 0.9526, 1.216, 1.011, 1.244, -0.1819, -0.3857, -0.09473, -0.408, -0.06257, -0.3154, -0.1373, -0.2965, 1.155, 1.353, 1.024, 1.305, 1.011, 1.244, 1.125, 1.286, 1.121, 0.4901, 1.182, 0.5478, 1.15, 0.5798, 1.097, 0.5298, 1.427, 0.8533, 1.467, 0.9277, 1.397, 0.908, 1.363, 0.8449, 1.182, 0.5478, 1.283, 0.6543, 1.238, 0.6731, 1.15, 0.5798, -0.4958, 0.1886, -0.4962, 0.1193, -0.4699, 0.09916, -0.4092, 0.1183, -0.4111, 0.2047, 0.9581, 1.273, 0.8435, 1.21, 0.8487, 1.161, 0.9526, 1.216, 0.003319, -0.4101, 0.09594, -0.3914, 0.1008, -0.3047, 0.02111, -0.3184, -0.3259, -0.3053, -0.1819, -0.3857, -0.1373, -0.2965, -0.2614, -0.227, 0.09594, -0.3914, 0.1593, -0.3651, 0.1561, -0.2846, 0.1008, -0.3047, 1.498, 1.014, 1.499, 1.068, 1.431, 1.035, 1.431, 0.9833, -0.4072, 0.4829, -0.4483, 0.3832, -0.3717, 0.3726, -0.3369, 0.4586, -0.4483, 0.3832, -0.4958, 0.1886, -0.4111, 0.2047, -0.3717, 0.3726, 0.2404, -0.3141, 1.121, 0.4901, 1.097, 0.5298, 0.2298, -0.2456, 0.8435, 1.21, 0.7799, 1.173, 0.7932, 1.129, 0.8487, 1.161, 1.331, 1.353, 1.292, 1.371, 1.247, 1.31, 1.284, 1.292, -0.3113, -0.1696, -0.2614, -0.227, -0.2501, -0.2119, -0.2974, -0.1578, -0.119, 0.7132, -0.1885, 0.6579, -0.1815, 0.646, -0.1137, 0.6964, -0.2329, 0.6145, -0.2881, 0.5435, -0.2772, 0.5357, -0.2241, 0.6045, -0.1373, -0.2965, -0.06257, -0.3154, -0.05726, -0.2982, -0.1292, -0.2797, -0.4092, 0.1183, -0.3113, -0.1696, -0.2974, -0.1578, -0.3937, 0.125, -0.3369, 0.4586, -0.3717, 0.3726, -0.3579, 0.3703, -0.3242, 0.4534, -0.3717, 0.3726, -0.4111, 0.2047, -0.396, 0.2065, -0.3579, 0.3703, 0.2298, -0.2456, 1.097, 0.5298, 1.075, 0.5327, 0.2245, -0.232, -0.2881, 0.5435, -0.3369, 0.4586, -0.3242, 0.4534, -0.2772, 0.5357, -0.1885, 0.6579, -0.2329, 0.6145, -0.2241, 0.6045, -0.1815, 0.646, 0.1561, -0.2846, 0.2298, -0.2456, 0.2245, -0.232, 0.1537, -0.2696, 0.02111, -0.3184, 0.1008, -0.3047, 0.1006, -0.2884, 0.02369, -0.3013, -0.2614, -0.227, -0.1373, -0.2965, -0.1292, -0.2797, -0.2501, -0.2119, 0.1008, -0.3047, 0.1561, -0.2846, 0.1537, -0.2696, 0.1006, -0.2884, -0.4111, 0.2047, -0.4092, 0.1183, -0.3937, 0.125, -0.396, 0.2065, -0.06257, -0.3154, 0.02111, -0.3184, 0.02369, -0.3013, -0.05726, -0.2982, 0.7932, 1.129, -0.119, 0.7132, -0.1137, 0.6964, 0.7879, 1.112, 1.075, 0.5327, 1.097, 0.5298, 0.7932, 1.129, 0.7879, 1.112, 1.284, 1.292, 1.363, 0.8449, 1.431, 1.035, 1.397, 0.908, 1.431, 0.9833, 1.431, 1.035, 1.284, 1.292, 1.247, 1.31, 1.182, 1.3, 1.284, 1.292, 1.182, 1.3, 1.125, 1.286, 1.363, 0.8449, 1.284, 1.292, 1.125, 1.286, 1.284, 0.7287, 1.363, 0.8449, 1.125, 1.286, 1.284, 0.7287, 1.125, 1.286, 1.011, 1.244, 1.238, 0.6731, 1.284, 0.7287, 1.011, 1.244, 1.238, 0.6731, 1.011, 1.244, 0.9526, 1.216, 1.15, 0.5798, 1.238, 0.6731, 0.9526, 1.216, 1.15, 0.5798, 0.9526, 1.216, 0.8487, 1.161, 1.097, 0.5298, 1.15, 0.5798, 0.8487, 1.161, 1.097, 0.5298, 0.8487, 1.161, 0.7932, 1.129, 1.363, 0.8449, 1.397, 0.908, 1.431, 1.035, -0.4962, 0.1193, -0.4882, 0.06563, -0.4699, 0.09916, -0.3902, -0.2169, -0.3655, -0.2599, -0.3601, -0.2198, -0.5093, 0.05486, -0.4882, 0.06563, -0.4962, 0.1193, -0.5178, 0.1123, -0.3902, -0.2169, -0.4097, -0.2315, -0.3836, -0.2773, -0.3655, -0.2599, -0.4958, 0.1886, -0.5167, 0.1866, -0.5178, 0.1123, -0.4962, 0.1193])
me_plane_001.materials.append(mat_decoration_lantern_electric_2_pole)
me_plane_001.use_remesh_preserve_volume = False
me_plane_001.use_remesh_preserve_attributes = False
me_plane_001.use_mirror_vertex_groups = False
me_plane_001.update()

# ---- objects
ob_plane_000 = bpy.data.objects.new('Plane.000', me_plane_002)
ob_cylinder = bpy.data.objects.new('Cylinder', me_cylinder)
ob_plane_001 = bpy.data.objects.new('Plane.001', me_plane_001)
ob_camera = bpy.data.objects.new('Camera', cam_camera)

# ---- transforms, parenting, visibility, modifiers, constraints
ob_plane_000.location = (0.0, 0.0, 0.01824)
ob_plane_000.rotation_euler = (0.0, 3.142, 0.0)
ob_plane_000.scale = (1.044, 1.044, 1.044)
ob_plane_000.lineart.crease_threshold = 0.0
_m = ob_plane_000.modifiers.new('EdgeSplit', 'EDGE_SPLIT')
_m.split_angle = 0.6109
ob_cylinder.location = (0.0, 0.9, -0.1)
ob_cylinder.scale = (0.09308, 0.09308, 0.1252)
ob_cylinder.lineart.crease_threshold = 0.0
ob_plane_001.location = (0.0, 0.0, 0.004974)
ob_plane_001.rotation_euler = (0.0, 3.142, 0.0)
ob_plane_001.scale = (0.975, 0.975, 0.975)
ob_plane_001.lineart.crease_threshold = 0.0
_m = ob_plane_001.modifiers.new('EdgeSplit', 'EDGE_SPLIT')
_m.split_angle = 0.6109
ob_camera.location = (7.481, -6.508, 5.344)
ob_camera.rotation_euler = (1.109, 0.01082, 0.8149)
ob_camera.lock_rotations_4d = False
ob_camera.empty_display_type = 'ARROWS'
ob_camera.color = (0.0, 0.0, 0.0, 0.0)
ob_camera.display_type = 'WIRE'
ob_camera.lineart.crease_threshold = 0.0

# ---- collection membership
col_collection_1.objects.link(ob_plane_000)
col_collection_1.objects.link(ob_cylinder)
col_collection_1.objects.link(ob_plane_001)
col_collection_1.objects.link(ob_camera)

# ---- scene / render settings (as saved in the file)
scene.camera = ob_camera
scene.frame_start = 1; scene.frame_end = 250; scene.frame_set(1)
scene.render.engine = 'CYCLES'
scene.render.resolution_percentage = 50
scene.render.dither_intensity = 0.0
scene.cycles.use_denoising = False
scene.cycles.samples = 10
scene.cycles.sampling_pattern = 'TABULATED_SOBOL'
scene.cycles.light_sampling_threshold = 0.0
scene.cycles.use_adaptive_sampling = False
scene.cycles.use_light_tree = False
scene.cycles.blur_glossy = 0.0
scene.cycles.volume_bounces = 1
scene.cycles.pixel_filter_type = 'GAUSSIAN'
scene.cycles.sample_clamp_indirect = 0.0
scene.view_settings.view_transform = 'Standard'
bpy.context.view_layer.update()

# ---- added for rendering (the .blend has no usable light): sun
light_auto_sun = bpy.data.lights.new('AutoSun', 'SUN')
light_auto_sun.energy = 3.0
light_auto_sun.angle = 0.0523599
ob_auto_sun = bpy.data.objects.new('AutoSun', light_auto_sun)
scene.collection.objects.link(ob_auto_sun)
ob_auto_sun.rotation_euler = (0.872665, 0.174533, 0.523599)
bpy.context.view_layer.update()
